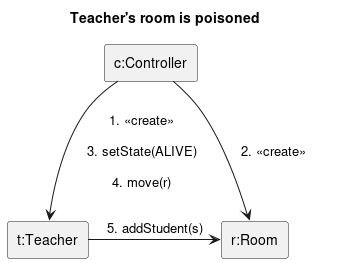

The diagram above was rendered by PlantUML. Its source (embedded in the PNG):
@startuml teacher_room_poisoned
title Teacher's room is poisoned
skinparam linestyle ortho
rectangle "c:Controller" as c
rectangle "r:Room" as r
rectangle "t:Teacher" as s
c --> s: 1. <<create>>\n\n3. setState(ALIVE)\n\n4. move(r)
c -> r: 2. <<create>>\t
s -> r: 5. addStudent(s)
@enduml